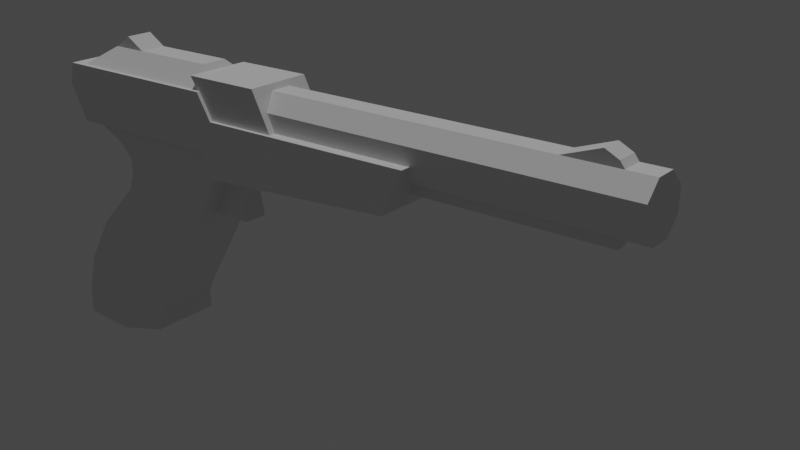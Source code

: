# Source: N-ZAP.blend  (saved by Blender 3.3.6; exported with 4.5.12 LTS)
import bpy
from mathutils import Matrix  # noqa: F401  (used for matrix-valued properties, if any)

bpy.ops.wm.read_factory_settings(use_empty=True)
scene = bpy.context.scene
scene.name = 'Scene'

# ---- collections
col_collection = bpy.data.collections.new('Collection'); scene.collection.children.link(col_collection)

# ---- world
world_world = bpy.data.worlds.new('World'); scene.world = world_world
world_world.use_nodes = True; world_world.node_tree.nodes.clear()
_N = world_world.node_tree.nodes; _L = world_world.node_tree.links
n0 = _N.new('ShaderNodeOutputWorld'); n0.name = 'World Output'; n0.location = (300, 300)
n1 = _N.new('ShaderNodeBackground'); n1.name = 'Background'; n1.location = (10, 300)
n1.inputs[0].default_value = (0.05088, 0.05088, 0.05088, 1.0)
_L.new(n1.outputs[0], n0.inputs[0])
n0.is_active_output = True
world_world.color = (0.05088, 0.05088, 0.05088)
world_world.use_sun_shadow = False
world_world.sun_shadow_jitter_overblur = 0.0

# ---- cameras
cam_camera_001 = bpy.data.cameras.new('Camera.001')

# ---- lights
light_sun = bpy.data.lights.new('Sun', 'SUN')
light_sun.transmission_factor = 0.0
light_sun.energy = 1.0
light_sun.shadow_soft_size = 0.125

# ---- meshes
me_cube_003 = bpy.data.meshes.new('Cube.003')
me_cube_003.from_pydata([(-1.0, -1.0, -1.0), (-1.0, -1.0, 1.0), (1.0, -1.0, -1.0), (1.0, -1.0, 1.0), (-1.0, 0.0, -1.0), (-1.0, 0.0, 1.0), (1.0, 0.0, -1.0), (1.0, 0.0, 1.0)], [], [(6, 7, 3, 2), (2, 3, 1, 0), (4, 6, 2, 0), (7, 5, 1, 3), (0, 1, 5, 4)])
_uv = me_cube_003.uv_layers.new(name='UVMap')
_uv.uv.foreach_set('vector', [0.375, 0.625, 0.625, 0.625, 0.625, 0.75, 0.375, 0.75, 0.375, 0.75, 0.625, 0.75, 0.625, 1.0, 0.375, 1.0, 0.125, 0.625, 0.375, 0.625, 0.375, 0.75, 0.125, 0.75, 0.625, 0.625, 0.875, 0.625, 0.875, 0.75, 0.625, 0.75, 0.375, 0.0, 0.625, 0.0, 0.625, 0.125, 0.375, 0.125])
me_cube_003.update()
me_cube_004 = bpy.data.meshes.new('Cube.004')
me_cube_004.from_pydata([(-1.301, -1.0, -0.9169), (0.3753, -1.0, 0.7752), (0.5762, -1.0, -0.8256), (2.004, -1.0, 0.7811), (-1.301, 0.0, -0.9169), (0.3753, 0.0, 0.7752), (0.5762, 0.0, -0.8256), (2.004, 0.0, 0.7811), (0.2313, -1.0, 0.5562), (2.266, -1.0, 0.5977), (2.266, 0.0, 0.5977), (0.2313, 0.0, 0.5562), (-0.008132, -1.0, 0.6628), (-0.4988, -1.0, 0.7729), (-0.4988, 0.0, 0.7729), (-0.008132, 0.0, 0.6628), (2.058, -1.0, 0.4349), (2.058, 0.0, 0.4349), (0.2415, 0.0, 0.4349), (0.2415, -1.0, 0.4349), (1.465, -1.0, -0.04006), (1.465, 0.0, -0.04006), (-0.6359, 0.0, -0.05307), (-0.6359, -1.0, -0.05307), (0.9748, -1.0, -0.4094), (0.9748, 0.0, -0.4094), (-1.105, 0.0, -0.4094), (-1.105, -1.0, -0.4094), (-0.3652, -1.0, -0.9415), (1.352, -1.0, 0.7785), (1.352, 0.0, 0.7785), (-0.3652, 0.0, -0.9415), (1.171, -1.0, 0.6126), (1.111, -1.0, 0.4349), (0.4495, -1.0, -0.05307), (0.03214, -1.0, -0.4094), (0.6847, -1.0, -0.6376), (0.6847, 0.0, -0.6376), (-1.287, 0.0, -0.7038), (-1.287, -1.0, -0.7038), (-0.1796, -1.0, -0.7098), (0.701, -1.0, -0.7914), (0.701, 0.0, -0.7914), (-1.297, 0.0, -0.8835), (-0.3315, -1.0, -0.8994), (-1.297, -1.0, -0.8835), (0.1272, -1.0, 0.3), (1.894, -1.0, 0.3036), (1.894, 0.0, 0.3036), (0.1272, 0.0, 0.3), (0.9279, -1.0, 0.3), (-0.7825, -1.114, 0.771), (-1.008, -1.114, 1.206), (5.64, -1.114, 0.6882), (5.989, -1.114, 1.02), (-0.7825, 0.0, 0.771), (-1.008, 0.0, 1.206), (5.64, 0.0, 0.6882), (5.989, 0.0, 1.02), (2.255, -1.114, 0.5928), (2.298, -1.114, 1.014), (2.298, 0.0, 1.014), (2.255, 0.0, 0.5928), (2.043, -1.114, 1.206), (2.002, 0.0, 0.7783), (2.002, -1.114, 0.7783), (2.043, 0.0, 1.206), (-1.094, -1.114, 1.044), (5.824, -1.114, 0.863), (5.824, 0.0, 0.863), (-1.094, 0.0, 1.044), (2.277, -1.114, 0.8147), (2.028, -1.114, 1.049), (5.733, -1.114, 0.7765), (5.733, 0.0, 0.7765), (-0.94, 0.0, 0.9086), (2.266, -1.114, 0.7049), (2.015, -1.114, 0.9151), (-0.94, -1.114, 0.9086), (-0.7524, -0.405, 0.859), (2.039, -0.405, 0.86), (-0.7524, -0.9778, 1.002), (2.039, -0.9778, 1.003), (-0.7524, -0.9778, 1.204), (2.039, -0.9778, 1.205), (-0.2753, -0.405, 1.347), (1.788, -0.405, 1.348), (-0.7524, 0.0, 0.859), (2.039, 0.0, 0.86), (-0.2753, 0.0, 1.347), (1.788, 0.0, 1.348), (-0.7524, 0.0, 1.103), (-0.7524, 0.0, 1.206), (2.039, 0.0, 1.104), (2.039, 0.0, 1.206), (0.0349, -0.4077, 1.343), (-0.2769, -0.4077, 1.346), (0.3416, -0.4077, 1.347), (0.02384, -0.4077, 1.436), (0.0349, 0.0, 1.343), (-0.2769, 0.0, 1.346), (0.3416, 0.0, 1.347), (0.02384, 0.0, 1.436), (2.301, -1.008, 1.012), (1.859, -1.008, 1.303), (3.506, -1.008, 1.011), (3.171, -1.008, 1.304), (2.301, 0.0, 1.012), (1.859, 0.0, 1.303), (3.506, 0.0, 1.011), (3.171, 0.0, 1.304), (2.728, -0.332, 0.8621), (9.45, -0.332, 0.8621), (2.728, -0.8015, 0.9793), (9.45, -0.8015, 0.9793), (2.728, -0.8015, 1.145), (9.45, -0.8015, 1.145), (2.728, -0.332, 1.262), (9.45, -0.332, 1.262), (-0.7825, -0.1736, 0.771), (5.989, -0.1736, 1.02), (-1.008, -0.1736, 1.206), (5.64, -0.1736, 0.6882), (2.298, -0.1736, 1.014), (2.255, -0.1736, 0.5928), (2.002, -0.1736, 0.7783), (2.043, -0.1736, 1.206), (-1.094, -0.1736, 1.044), (5.824, -0.1736, 0.863), (5.733, -0.1736, 0.7765), (-0.94, -0.1736, 0.9086), (5.733, 0.0, 0.7765), (5.824, 0.0, 0.863), (5.824, -0.1736, 0.863), (5.733, -0.1736, 0.7765), (8.944, 0.0, 0.7765), (9.035, 0.0, 0.863), (9.035, -0.1736, 0.863), (8.944, -0.1736, 0.7765), (2.728, 0.0, 1.262), (9.45, 0.0, 1.262), (2.728, 0.0, 0.8621), (9.45, 0.0, 0.8621), (8.078, -0.3323, 1.258), (8.713, -0.3323, 1.358), (9.012, -0.3323, 1.26), (8.932, -0.3323, 1.308), (8.078, 0.0, 1.258), (8.713, 0.0, 1.358), (9.012, 0.0, 1.26), (8.932, 0.0, 1.308), (1.815, -0.3509, 0.2438), (2.24, -0.3509, 0.5918), (2.048, 0.0, 0.4342), (2.47, 0.0, 0.4384), (2.547, -0.3509, 0.2482), (2.555, -0.3509, 0.6099), (2.47, -0.3509, 0.4384), (2.048, -0.3509, 0.4342), (1.815, 0.0, 0.2438), (2.24, 0.0, 0.5918), (2.547, 0.0, 0.2482), (2.555, 0.0, 0.6099)], [], [(10, 7, 3, 9), (32, 29, 1, 8), (31, 6, 2, 28), (30, 5, 1, 29), (11, 8, 12, 15), (19, 8, 11, 18), (33, 32, 8, 19), (17, 10, 9, 16), (12, 13, 14, 15), (8, 1, 13, 12), (1, 5, 14, 13), (48, 17, 16, 47), (50, 33, 19, 46), (46, 19, 18, 49), (27, 23, 22, 26), (35, 34, 23, 27), (25, 21, 20, 24), (37, 25, 24, 36), (40, 35, 27, 39), (39, 27, 26, 38), (36, 24, 35, 40), (24, 20, 34, 35), (47, 16, 33, 50), (16, 9, 32, 33), (7, 30, 29, 3), (4, 31, 28, 0), (9, 3, 29, 32), (42, 37, 36, 41), (6, 42, 41, 2), (28, 44, 45, 0), (0, 45, 43, 4), (2, 41, 44, 28), (44, 40, 39, 45), (45, 39, 38, 43), (41, 36, 40, 44), (20, 47, 50, 34), (23, 46, 49, 22), (34, 50, 46, 23), (21, 48, 47, 20), (128, 120, 54, 68), (72, 63, 52, 67), (124, 122, 53, 59), (126, 121, 52, 63), (127, 121, 56, 70), (120, 123, 60, 54), (125, 124, 59, 65), (68, 54, 60, 71), (119, 125, 65, 51), (123, 126, 63, 60), (71, 60, 63, 72), (76, 71, 72, 77), (73, 68, 71, 76), (130, 127, 70, 75), (77, 72, 67, 78), (128, 68, 73, 129), (122, 129, 73, 53), (65, 77, 78, 51), (119, 130, 75, 55), (53, 73, 76, 59), (59, 76, 77, 65), (87, 88, 80, 79), (79, 80, 82, 81), (81, 82, 84, 83), (83, 84, 86, 85), (84, 94, 90, 86), (92, 91, 87, 79, 81, 83), (85, 86, 90, 89), (89, 92, 83, 85), (88, 93, 94, 84, 82, 80), (101, 102, 98, 97), (97, 98, 96, 95), (99, 101, 97, 95), (102, 100, 96, 98), (95, 96, 100, 99), (109, 110, 106, 105), (105, 106, 104, 103), (107, 109, 105, 103), (110, 108, 104, 106), (103, 104, 108, 107), (141, 142, 112, 111), (111, 112, 114, 113), (113, 114, 116, 115), (115, 116, 118, 117), (142, 140, 118, 116, 114, 112), (51, 78, 130, 119), (57, 74, 129, 122), (128, 129, 134, 133), (78, 67, 127, 130), (61, 66, 126, 123), (55, 64, 125, 119), (64, 62, 124, 125), (58, 61, 123, 120), (67, 52, 121, 127), (66, 56, 121, 126), (62, 57, 122, 124), (69, 58, 120, 128), (133, 134, 138, 137), (129, 74, 131, 134), (69, 128, 133, 132), (136, 137, 138, 135), (132, 133, 137, 136), (134, 131, 135, 138), (117, 118, 140, 139), (149, 150, 146, 145), (145, 146, 144, 143), (147, 149, 145, 143), (150, 148, 144, 146), (143, 144, 148, 147), (154, 162, 156, 157), (157, 156, 152, 158), (159, 161, 155, 151), (162, 160, 152, 156), (155, 157, 158, 151), (161, 154, 157, 155), (151, 158, 153, 159), (158, 152, 160, 153)])
_uv = me_cube_004.uv_layers.new(name='UVMap')
_uv.uv.foreach_set('vector', [0.598, 0.625, 0.625, 0.625, 0.625, 0.75, 0.598, 0.75, 0.598, 0.8781, 0.625, 0.8781, 0.625, 1.0, 0.598, 1.0, 0.2469, 0.625, 0.375, 0.625, 0.375, 0.75, 0.2469, 0.75, 0.7531, 0.625, 0.875, 0.625, 0.875, 0.75, 0.7531, 0.75, 0.598, 0.125, 0.598, 0.0, 0.598, 0.0, 0.598, 0.125, 0.5722, 0.0, 0.598, 0.0, 0.598, 0.125, 0.5722, 0.125, 0.5722, 0.8781, 0.598, 0.8781, 0.598, 1.0, 0.5722, 1.0, 0.5722, 0.625, 0.598, 0.625, 0.598, 0.75, 0.5722, 0.75, 0.598, 0.0, 0.625, 0.0, 0.625, 0.125, 0.598, 0.125, 0.598, 1.0, 0.625, 1.0, 0.625, 1.0, 0.598, 1.0, 0.875, 0.75, 0.875, 0.625, 0.875, 0.625, 0.875, 0.75, 0.5526, 0.625, 0.5722, 0.625, 0.5722, 0.75, 0.5526, 0.75, 0.5526, 0.8781, 0.5722, 0.8781, 0.5722, 1.0, 0.5526, 1.0, 0.5526, 0.0, 0.5722, 0.0, 0.5722, 0.125, 0.5526, 0.125, 0.4495, 0.0, 0.5013, 0.0, 0.5013, 0.125, 0.4495, 0.125, 0.4495, 0.8781, 0.5013, 0.8781, 0.5013, 1.0, 0.4495, 1.0, 0.4495, 0.625, 0.5013, 0.625, 0.5013, 0.75, 0.4495, 0.75, 0.4058, 0.625, 0.4495, 0.625, 0.4495, 0.75, 0.4058, 0.75, 0.4058, 0.8781, 0.4495, 0.8781, 0.4495, 1.0, 0.4058, 1.0, 0.4058, 0.0, 0.4495, 0.0, 0.4495, 0.125, 0.4058, 0.125, 0.4058, 0.75, 0.4495, 0.75, 0.4495, 0.8781, 0.4058, 0.8781, 0.4495, 0.75, 0.5013, 0.75, 0.5013, 0.8781, 0.4495, 0.8781, 0.5526, 0.75, 0.5722, 0.75, 0.5722, 0.8781, 0.5526, 0.8781, 0.5722, 0.75, 0.598, 0.75, 0.598, 0.8781, 0.5722, 0.8781, 0.625, 0.625, 0.7531, 0.625, 0.7531, 0.75, 0.625, 0.75, 0.125, 0.625, 0.2469, 0.625, 0.2469, 0.75, 0.125, 0.75, 0.598, 0.75, 0.625, 0.75, 0.625, 0.8781, 0.598, 0.8781, 0.3806, 0.625, 0.4058, 0.625, 0.4058, 0.75, 0.3806, 0.75, 0.375, 0.625, 0.3806, 0.625, 0.3806, 0.75, 0.375, 0.75, 0.375, 0.8781, 0.3806, 0.8781, 0.3806, 1.0, 0.375, 1.0, 0.375, 0.0, 0.3806, 0.0, 0.3806, 0.125, 0.375, 0.125, 0.375, 0.75, 0.3806, 0.75, 0.3806, 0.8781, 0.375, 0.8781, 0.3806, 0.8781, 0.4058, 0.8781, 0.4058, 1.0, 0.3806, 1.0, 0.3806, 0.0, 0.4058, 0.0, 0.4058, 0.125, 0.3806, 0.125, 0.3806, 0.75, 0.4058, 0.75, 0.4058, 0.8781, 0.3806, 0.8781, 0.5013, 0.75, 0.5526, 0.75, 0.5526, 0.8781, 0.5013, 0.8781, 0.5013, 0.0, 0.5526, 0.0, 0.5526, 0.125, 0.5013, 0.125, 0.5013, 0.8781, 0.5526, 0.8781, 0.5526, 1.0, 0.5013, 1.0, 0.5013, 0.625, 0.5526, 0.625, 0.5526, 0.75, 0.5013, 0.75, 0.5067, 0.6445, 0.625, 0.6445, 0.625, 0.75, 0.5067, 0.75, 0.5333, 0.8923, 0.625, 0.8923, 0.625, 1.0, 0.5333, 1.0, 0.2421, 0.6445, 0.375, 0.6445, 0.375, 0.75, 0.2421, 0.75, 0.7673, 0.6445, 0.875, 0.6445, 0.875, 0.75, 0.7673, 0.75, 0.5333, 0.1055, 0.625, 0.1055, 0.625, 0.125, 0.5333, 0.125, 0.625, 0.6445, 0.7579, 0.6445, 0.7579, 0.75, 0.625, 0.75, 0.2327, 0.6445, 0.2421, 0.6445, 0.2421, 0.75, 0.2327, 0.75, 0.5067, 0.75, 0.625, 0.75, 0.625, 0.8829, 0.5067, 0.8829, 0.125, 0.6445, 0.2327, 0.6445, 0.2327, 0.75, 0.125, 0.75, 0.7579, 0.6445, 0.7673, 0.6445, 0.7673, 0.75, 0.7579, 0.75, 0.5067, 0.8829, 0.625, 0.8829, 0.625, 0.8923, 0.5333, 0.8923, 0.4415, 0.8829, 0.5067, 0.8829, 0.5333, 0.8923, 0.4549, 0.8923, 0.4415, 0.75, 0.5067, 0.75, 0.5067, 0.8829, 0.4415, 0.8829, 0.4549, 0.1055, 0.5333, 0.1055, 0.5333, 0.125, 0.4549, 0.125, 0.4549, 0.8923, 0.5333, 0.8923, 0.5333, 1.0, 0.4549, 1.0, 0.5067, 0.6445, 0.5067, 0.75, 0.4415, 0.75, 0.4415, 0.6445, 0.375, 0.6445, 0.4415, 0.6445, 0.4415, 0.75, 0.375, 0.75, 0.375, 0.8923, 0.4549, 0.8923, 0.4549, 1.0, 0.375, 1.0, 0.375, 0.1055, 0.4549, 0.1055, 0.4549, 0.125, 0.375, 0.125, 0.375, 0.75, 0.4415, 0.75, 0.4415, 0.8829, 0.375, 0.8829, 0.375, 0.8829, 0.4415, 0.8829, 0.4549, 0.8923, 0.375, 0.8923, 0.6875, 0.5, 0.6875, 1.0, 0.625, 1.0, 0.625, 0.5, 0.625, 0.5, 0.625, 1.0, 0.5, 1.0, 0.5, 0.5, 0.5, 0.5, 0.5, 1.0, 0.375, 1.0, 0.375, 0.5, 0.375, 0.5, 0.375, 1.0, 0.25, 1.0, 0.25, 0.5, 0.08029, 0.08029, 0.1476, 0.2924, 0.04515, 0.3349, 0.01, 0.25, 0.6476, 0.2924, 0.75, 0.25, 0.9549, 0.1651, 0.9197, 0.08029, 0.75, 0.01, 0.5803, 0.08029, 0.25, 0.5, 0.25, 1.0, 0.1875, 1.0, 0.1875, 0.5, 0.5451, 0.3349, 0.6476, 0.2924, 0.5803, 0.08029, 0.51, 0.25, 0.4549, 0.1651, 0.25, 0.25, 0.1476, 0.2924, 0.08029, 0.08029, 0.25, 0.01, 0.4197, 0.08029, 0.375, 0.625, 0.625, 0.625, 0.625, 0.75, 0.375, 0.75, 0.375, 0.75, 0.625, 0.75, 0.625, 1.0, 0.375, 1.0, 0.125, 0.625, 0.375, 0.625, 0.375, 0.75, 0.125, 0.75, 0.625, 0.625, 0.875, 0.625, 0.875, 0.75, 0.625, 0.75, 0.375, 0.0, 0.625, 0.0, 0.625, 0.125, 0.375, 0.125, 0.375, 0.625, 0.625, 0.625, 0.625, 0.75, 0.375, 0.75, 0.375, 0.75, 0.625, 0.75, 0.625, 1.0, 0.375, 1.0, 0.125, 0.625, 0.375, 0.625, 0.375, 0.75, 0.125, 0.75, 0.625, 0.625, 0.875, 0.625, 0.875, 0.75, 0.625, 0.75, 0.375, 0.0, 0.625, 0.0, 0.625, 0.125, 0.375, 0.125, 0.6875, 0.5, 0.6875, 1.0, 0.625, 1.0, 0.625, 0.5, 0.625, 0.5, 0.625, 1.0, 0.5, 1.0, 0.5, 0.5, 0.5, 0.5, 0.5, 1.0, 0.375, 1.0, 0.375, 0.5, 0.375, 0.5, 0.375, 1.0, 0.25, 1.0, 0.25, 0.5, 0.4549, 0.1651, 0.04515, 0.3349, 0.01, 0.25, 0.08029, 0.08029, 0.25, 0.01, 0.4197, 0.08029, 0.375, 0.0, 0.4549, 0.0, 0.4549, 0.1055, 0.375, 0.1055, 0.375, 0.625, 0.4415, 0.625, 0.4415, 0.6445, 0.375, 0.6445, 0.5067, 0.6445, 0.4415, 0.6445, 0.4415, 0.6445, 0.5067, 0.6445, 0.4549, 0.0, 0.5333, 0.0, 0.5333, 0.1055, 0.4549, 0.1055, 0.7579, 0.625, 0.7673, 0.625, 0.7673, 0.6445, 0.7579, 0.6445, 0.125, 0.625, 0.2327, 0.625, 0.2327, 0.6445, 0.125, 0.6445, 0.2327, 0.625, 0.2421, 0.625, 0.2421, 0.6445, 0.2327, 0.6445, 0.625, 0.625, 0.7579, 0.625, 0.7579, 0.6445, 0.625, 0.6445, 0.5333, 0.0, 0.625, 0.0, 0.625, 0.1055, 0.5333, 0.1055, 0.7673, 0.625, 0.875, 0.625, 0.875, 0.6445, 0.7673, 0.6445, 0.2421, 0.625, 0.375, 0.625, 0.375, 0.6445, 0.2421, 0.6445, 0.5067, 0.625, 0.625, 0.625, 0.625, 0.6445, 0.5067, 0.6445, 0.5067, 0.6445, 0.4415, 0.6445, 0.4415, 0.6445, 0.5067, 0.6445, 0.4415, 0.6445, 0.4415, 0.625, 0.4415, 0.625, 0.4415, 0.6445, 0.5067, 0.625, 0.5067, 0.6445, 0.5067, 0.6445, 0.5067, 0.625, 0.5067, 0.625, 0.5067, 0.6445, 0.4415, 0.6445, 0.4415, 0.625, 0.5067, 0.625, 0.5067, 0.6445, 0.5067, 0.6445, 0.5067, 0.625, 0.4415, 0.6445, 0.4415, 0.625, 0.4415, 0.625, 0.4415, 0.6445, 0.25, 0.5, 0.25, 1.0, 0.1875, 1.0, 0.1875, 0.5, 0.375, 0.625, 0.625, 0.625, 0.625, 0.75, 0.375, 0.75, 0.375, 0.75, 0.625, 0.75, 0.625, 1.0, 0.375, 1.0, 0.125, 0.625, 0.375, 0.625, 0.375, 0.75, 0.125, 0.75, 0.625, 0.625, 0.875, 0.625, 0.875, 0.75, 0.625, 0.75, 0.375, 0.0, 0.625, 0.0, 0.625, 0.125, 0.375, 0.125, 0.5118, 0.625, 0.625, 0.625, 0.625, 0.75, 0.5118, 0.75, 0.5118, 0.75, 0.625, 0.75, 0.625, 1.0, 0.5118, 1.0, 0.125, 0.625, 0.375, 0.625, 0.375, 0.75, 0.125, 0.75, 0.625, 0.625, 0.875, 0.625, 0.875, 0.75, 0.625, 0.75, 0.375, 0.75, 0.5118, 0.75, 0.5118, 1.0, 0.375, 1.0, 0.375, 0.625, 0.5118, 0.625, 0.5118, 0.75, 0.375, 0.75, 0.375, 0.0, 0.5118, 0.0, 0.5118, 0.125, 0.375, 0.125, 0.5118, 0.0, 0.625, 0.0, 0.625, 0.125, 0.5118, 0.125])
me_cube_004.update()

# ---- objects
ob_grip = bpy.data.objects.new('Grip', me_cube_003)
ob_reference = bpy.data.objects.new('Reference', None)
ob_grip_001 = bpy.data.objects.new('Grip.001', me_cube_004)
ob_camera = bpy.data.objects.new('Camera', cam_camera_001)
ob_sun = bpy.data.objects.new('Sun', light_sun)

# ---- transforms, parenting, visibility, modifiers, constraints
ob_grip.location = (-0.0896, 0.0, -0.252)
ob_grip.scale = (0.4639, 0.4558, 1.033)
ob_grip.hide_render = True
_m = ob_grip.modifiers.new('Mirror', 'MIRROR')
_m.use_axis = (False, True, False)
_m.use_clip = True
ob_reference.location = (1.806, 3.0, 0.0)
ob_reference.rotation_euler = (1.571, 0.0, 0.0)
ob_reference.empty_display_type = 'IMAGE'
ob_reference.empty_display_size = 5.0
ob_grip_001.location = (-0.0896, 0.0, -0.252)
ob_grip_001.scale = (0.4639, 0.2579, 1.033)
_m = ob_grip_001.modifiers.new('Mirror', 'MIRROR')
_m.use_axis = (False, True, False)
_m.use_clip = True
ob_camera.location = (6.684, -5.371, 3.037)
ob_camera.rotation_euler = (1.189, 4.753e-07, 0.6673)
ob_sun.location = (6.66, -8.129, 3.276)

# ---- collection membership
col_collection.objects.link(ob_grip)
col_collection.objects.link(ob_reference)
col_collection.objects.link(ob_grip_001)
col_collection.objects.link(ob_camera)
col_collection.objects.link(ob_sun)

# ---- scene / render settings (as saved in the file)
scene.camera = ob_camera
scene.frame_start = 1; scene.frame_end = 250; scene.frame_set(0)
scene.render.engine = 'BLENDER_EEVEE_NEXT'
scene.render.filter_size = 0.01
scene.cycles.sampling_pattern = 'TABULATED_SOBOL'
scene.cycles.use_light_tree = False
scene.eevee.use_gtao = True
scene.eevee.use_raytracing = True
scene.view_settings.view_transform = 'Filmic'
bpy.context.view_layer.update()

